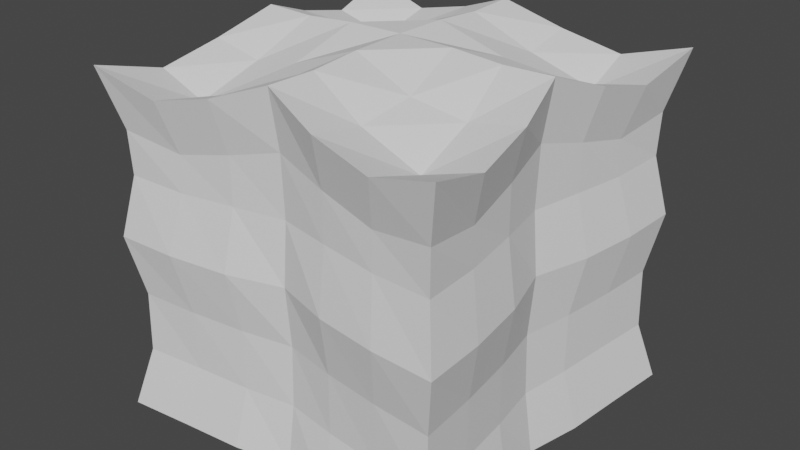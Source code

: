 # Source: fr_m_wallUpper.blend  (saved by Blender 2.92.15; exported with 4.5.12 LTS)
import bpy
from mathutils import Matrix  # noqa: F401  (used for matrix-valued properties, if any)

bpy.ops.wm.read_factory_settings(use_empty=True)
scene = bpy.context.scene
scene.name = 'Scene'

# ---- collections
col_collection = bpy.data.collections.new('Collection'); scene.collection.children.link(col_collection)

# ---- world
world_world = bpy.data.worlds.new('World'); scene.world = world_world
world_world.use_nodes = True; world_world.node_tree.nodes.clear()
_N = world_world.node_tree.nodes; _L = world_world.node_tree.links
n0 = _N.new('ShaderNodeOutputWorld'); n0.name = 'World Output'; n0.location = (300, 300)
n1 = _N.new('ShaderNodeBackground'); n1.name = 'Background'; n1.location = (10, 300)
n1.inputs[0].default_value = (0.05088, 0.05088, 0.05088, 1.0)
_L.new(n1.outputs[0], n0.inputs[0])
n0.is_active_output = True
world_world.color = (0.05088, 0.05088, 0.05088)
world_world.use_sun_shadow = False
world_world.sun_shadow_jitter_overblur = 0.0

# ---- meshes
me_cube_001 = bpy.data.meshes.new('Cube.001')
me_cube_001.from_pydata([(-1.663, -1.663, -2.0), (-1.663, -1.663, 1.781), (-1.663, 1.663, -2.0), (-1.663, 1.663, 1.781), (1.663, -1.663, -2.0), (1.663, -1.663, 1.781), (1.663, 1.663, -2.0), (1.663, 1.663, 1.781), (-1.595, 1.063, -2.0), (-1.538, 0.5127, -2.0), (-1.424, -4.474e-08, -2.0), (-1.538, -0.5127, -2.0), (-1.595, -1.063, -2.0), (-1.529, -1.529, -1.333), (-1.518, -1.518, -0.6667), (-1.62, -1.62, 5.96e-08), (-1.518, -1.518, 0.66), (-1.529, -1.529, 1.132), (-1.595, -1.063, 1.582), (-1.538, -0.5127, 1.738), (-1.424, 4.015e-08, 1.965), (-1.538, 0.5127, 1.738), (-1.595, 1.063, 1.582), (-1.529, 1.529, 1.132), (-1.518, 1.518, 0.66), (-1.62, 1.62, -5.96e-08), (-1.518, 1.518, -0.6667), (-1.529, 1.529, -1.333), (1.063, 1.595, -2.0), (0.5127, 1.538, -2.0), (-3.677e-08, 1.424, -2.0), (-0.5127, 1.538, -2.0), (-1.063, 1.595, -2.0), (-1.063, 1.595, 1.582), (-0.5127, 1.538, 1.738), (4.812e-08, 1.424, 1.965), (0.5127, 1.538, 1.738), (1.063, 1.595, 1.582), (1.529, 1.529, 1.132), (1.518, 1.518, 0.66), (1.62, 1.62, -5.96e-08), (1.518, 1.518, -0.6667), (1.529, 1.529, -1.333), (1.595, -1.063, -2.0), (1.538, -0.5127, -2.0), (1.424, 4.015e-08, -2.0), (1.538, 0.5127, -2.0), (1.595, 1.063, -2.0), (1.595, 1.063, 1.582), (1.538, 0.5127, 1.738), (1.424, -4.474e-08, 1.965), (1.538, -0.5127, 1.738), (1.595, -1.063, 1.582), (1.529, -1.529, 1.132), (1.518, -1.518, 0.66), (1.62, -1.62, -5.96e-08), (1.518, -1.518, -0.6667), (1.529, -1.529, -1.333), (-1.063, -1.595, -2.0), (-0.5127, -1.538, -2.0), (4.812e-08, -1.424, -2.0), (0.5127, -1.538, -2.0), (1.063, -1.595, -2.0), (1.063, -1.595, 1.582), (0.5127, -1.538, 1.738), (-3.677e-08, -1.424, 1.965), (-0.5127, -1.538, 1.738), (-1.063, -1.595, 1.582), (1.099, 1.099, 1.394), (1.057, 0.5287, 1.63), (0.9689, -4.578e-08, 1.951), (1.057, -0.5287, 1.63), (1.099, -1.099, 1.394), (0.5287, 1.057, 1.63), (0.5774, 0.5774, 1.742), (0.5101, -4.856e-08, 1.991), (0.5774, -0.5774, 1.742), (0.5287, -1.057, 1.63), (3.423e-08, 0.9689, 1.951), (1.964e-08, 0.5101, 1.991), (3.57e-09, -5.084e-08, 2.0), (-1.076e-08, -0.5101, 1.991), (-2.352e-08, -0.9689, 1.951), (-0.5287, 1.057, 1.63), (-0.5774, 0.5774, 1.742), (-0.5101, -4.856e-08, 1.991), (-0.5774, -0.5774, 1.742), (-0.5287, -1.057, 1.63), (-1.099, 1.099, 1.394), (-1.057, 0.5287, 1.63), (-0.9689, -4.578e-08, 1.951), (-1.057, -0.5287, 1.63), (-1.099, -1.099, 1.394), (-1.099, 1.099, -2.0), (-1.057, 0.5287, -2.0), (-0.9689, -4.578e-08, -2.0), (-1.057, -0.5287, -2.0), (-1.099, -1.099, -2.0), (-0.5287, 1.057, -2.0), (-0.5774, 0.5774, -2.0), (-0.5101, -4.856e-08, -2.0), (-0.5774, -0.5774, -2.0), (-0.5287, -1.057, -2.0), (-2.352e-08, 0.9689, -2.0), (-1.076e-08, 0.5101, -2.0), (3.57e-09, -5.084e-08, -2.0), (1.964e-08, -0.5101, -2.0), (3.423e-08, -0.9689, -2.0), (0.5287, 1.057, -2.0), (0.5774, 0.5774, -2.0), (0.5101, -4.856e-08, -2.0), (0.5774, -0.5774, -2.0), (0.5287, -1.057, -2.0), (1.099, 1.099, -2.0), (1.057, 0.5287, -2.0), (0.9689, -4.578e-08, -2.0), (1.057, -0.5287, -2.0), (1.099, -1.099, -2.0), (0.9759, -1.464, -1.333), (0.4706, -1.412, -1.333), (-3.396e-08, -1.339, -1.333), (-0.4706, -1.412, -1.333), (-0.9759, -1.464, -1.333), (0.9846, -1.477, -0.6667), (0.4705, -1.411, -0.6667), (-3.416e-08, -1.319, -0.6667), (-0.4705, -1.411, -0.6667), (-0.9846, -1.477, -0.6667), (1.065, -1.597, -3.974e-08), (0.5061, -1.518, -1.987e-08), (-3.693e-08, -1.366, 0.0), (-0.5061, -1.518, 1.987e-08), (-1.065, -1.597, 3.974e-08), (0.9846, -1.477, 0.642), (0.4705, -1.411, 0.6659), (-3.416e-08, -1.319, 0.6667), (-0.4705, -1.411, 0.6659), (-0.9846, -1.477, 0.642), (0.9759, -1.464, 1.034), (0.4706, -1.412, 1.176), (-3.396e-08, -1.339, 1.326), (-0.4706, -1.412, 1.176), (-0.9759, -1.464, 1.034), (1.464, 0.9759, -1.333), (1.412, 0.4706, -1.333), (1.339, -4.194e-08, -1.333), (1.412, -0.4706, -1.333), (1.464, -0.9759, -1.333), (1.477, 0.9846, -0.6667), (1.411, 0.4705, -0.6667), (1.319, -4.161e-08, -0.6667), (1.411, -0.4705, -0.6667), (1.477, -0.9846, -0.6667), (1.597, 1.065, -5.96e-08), (1.518, 0.5061, -5.96e-08), (1.366, -4.362e-08, -5.96e-08), (1.518, -0.5061, -5.96e-08), (1.597, -1.065, -5.96e-08), (1.477, 0.9846, 0.642), (1.411, 0.4705, 0.6659), (1.319, -4.161e-08, 0.6667), (1.411, -0.4705, 0.6659), (1.477, -0.9846, 0.642), (1.464, 0.9759, 1.034), (1.412, 0.4706, 1.176), (1.339, -4.194e-08, 1.326), (1.412, -0.4706, 1.176), (1.464, -0.9759, 1.034), (-0.9759, 1.464, -1.333), (-0.4706, 1.412, -1.333), (4.585e-08, 1.339, -1.333), (0.4706, 1.412, -1.333), (0.9759, 1.464, -1.333), (-0.9846, 1.477, -0.6667), (-0.4705, 1.411, -0.6667), (4.446e-08, 1.319, -0.6667), (0.4705, 1.411, -0.6667), (0.9846, 1.477, -0.6667), (-1.065, 1.597, -5.96e-08), (-0.5061, 1.518, -5.96e-08), (4.451e-08, 1.366, -5.96e-08), (0.5061, 1.518, -5.96e-08), (1.065, 1.597, -5.96e-08), (-0.9846, 1.477, 0.642), (-0.4705, 1.411, 0.6659), (4.446e-08, 1.319, 0.6667), (0.4705, 1.411, 0.6659), (0.9846, 1.477, 0.642), (-0.9759, 1.464, 1.034), (-0.4706, 1.412, 1.176), (4.585e-08, 1.339, 1.326), (0.4706, 1.412, 1.176), (0.9759, 1.464, 1.034), (-1.464, -0.9759, -1.333), (-1.412, -0.4706, -1.333), (-1.339, 3.787e-08, -1.333), (-1.412, 0.4706, -1.333), (-1.464, 0.9759, -1.333), (-1.477, -0.9846, -0.6667), (-1.411, -0.4705, -0.6667), (-1.319, 3.701e-08, -0.6667), (-1.411, 0.4705, -0.6667), (-1.477, 0.9846, -0.6667), (-1.597, -1.065, 3.974e-08), (-1.518, -0.5061, 1.987e-08), (-1.366, 3.783e-08, -1.416e-15), (-1.518, 0.5061, -1.987e-08), (-1.597, 1.065, -3.974e-08), (-1.477, -0.9846, 0.642), (-1.411, -0.4705, 0.6659), (-1.319, 3.701e-08, 0.6667), (-1.411, 0.4705, 0.6659), (-1.477, 0.9846, 0.642), (-1.464, -0.9759, 1.034), (-1.412, -0.4706, 1.176), (-1.339, 3.787e-08, 1.326), (-1.412, 0.4706, 1.176), (-1.464, 0.9759, 1.034)], [], [(217, 22, 3, 23), (192, 37, 7, 38), (167, 52, 5, 53), (142, 67, 1, 17), (117, 43, 4, 62), (92, 18, 1, 67), (52, 72, 63, 5), (72, 77, 64, 63), (77, 82, 65, 64), (82, 87, 66, 65), (87, 92, 67, 66), (7, 37, 68, 48), (48, 68, 69, 49), (49, 69, 70, 50), (50, 70, 71, 51), (51, 71, 72, 52), (37, 36, 73, 68), (68, 73, 74, 69), (69, 74, 75, 70), (70, 75, 76, 71), (71, 76, 77, 72), (36, 35, 78, 73), (73, 78, 79, 74), (74, 79, 80, 75), (75, 80, 81, 76), (76, 81, 82, 77), (35, 34, 83, 78), (78, 83, 84, 79), (79, 84, 85, 80), (80, 85, 86, 81), (81, 86, 87, 82), (34, 33, 88, 83), (83, 88, 89, 84), (84, 89, 90, 85), (85, 90, 91, 86), (86, 91, 92, 87), (33, 3, 22, 88), (88, 22, 21, 89), (89, 21, 20, 90), (90, 20, 19, 91), (91, 19, 18, 92), (12, 97, 58, 0), (97, 102, 59, 58), (102, 107, 60, 59), (107, 112, 61, 60), (112, 117, 62, 61), (2, 32, 93, 8), (8, 93, 94, 9), (9, 94, 95, 10), (10, 95, 96, 11), (11, 96, 97, 12), (32, 31, 98, 93), (93, 98, 99, 94), (94, 99, 100, 95), (95, 100, 101, 96), (96, 101, 102, 97), (31, 30, 103, 98), (98, 103, 104, 99), (99, 104, 105, 100), (100, 105, 106, 101), (101, 106, 107, 102), (30, 29, 108, 103), (103, 108, 109, 104), (104, 109, 110, 105), (105, 110, 111, 106), (106, 111, 112, 107), (29, 28, 113, 108), (108, 113, 114, 109), (109, 114, 115, 110), (110, 115, 116, 111), (111, 116, 117, 112), (28, 6, 47, 113), (113, 47, 46, 114), (114, 46, 45, 115), (115, 45, 44, 116), (116, 44, 43, 117), (58, 122, 13, 0), (122, 127, 14, 13), (127, 132, 15, 14), (132, 137, 16, 15), (137, 142, 17, 16), (4, 57, 118, 62), (62, 118, 119, 61), (61, 119, 120, 60), (60, 120, 121, 59), (59, 121, 122, 58), (57, 56, 123, 118), (118, 123, 124, 119), (119, 124, 125, 120), (120, 125, 126, 121), (121, 126, 127, 122), (56, 55, 128, 123), (123, 128, 129, 124), (124, 129, 130, 125), (125, 130, 131, 126), (126, 131, 132, 127), (55, 54, 133, 128), (128, 133, 134, 129), (129, 134, 135, 130), (130, 135, 136, 131), (131, 136, 137, 132), (54, 53, 138, 133), (133, 138, 139, 134), (134, 139, 140, 135), (135, 140, 141, 136), (136, 141, 142, 137), (53, 5, 63, 138), (138, 63, 64, 139), (139, 64, 65, 140), (140, 65, 66, 141), (141, 66, 67, 142), (43, 147, 57, 4), (147, 152, 56, 57), (152, 157, 55, 56), (157, 162, 54, 55), (162, 167, 53, 54), (6, 42, 143, 47), (47, 143, 144, 46), (46, 144, 145, 45), (45, 145, 146, 44), (44, 146, 147, 43), (42, 41, 148, 143), (143, 148, 149, 144), (144, 149, 150, 145), (145, 150, 151, 146), (146, 151, 152, 147), (41, 40, 153, 148), (148, 153, 154, 149), (149, 154, 155, 150), (150, 155, 156, 151), (151, 156, 157, 152), (40, 39, 158, 153), (153, 158, 159, 154), (154, 159, 160, 155), (155, 160, 161, 156), (156, 161, 162, 157), (39, 38, 163, 158), (158, 163, 164, 159), (159, 164, 165, 160), (160, 165, 166, 161), (161, 166, 167, 162), (38, 7, 48, 163), (163, 48, 49, 164), (164, 49, 50, 165), (165, 50, 51, 166), (166, 51, 52, 167), (28, 172, 42, 6), (172, 177, 41, 42), (177, 182, 40, 41), (182, 187, 39, 40), (187, 192, 38, 39), (2, 27, 168, 32), (32, 168, 169, 31), (31, 169, 170, 30), (30, 170, 171, 29), (29, 171, 172, 28), (27, 26, 173, 168), (168, 173, 174, 169), (169, 174, 175, 170), (170, 175, 176, 171), (171, 176, 177, 172), (26, 25, 178, 173), (173, 178, 179, 174), (174, 179, 180, 175), (175, 180, 181, 176), (176, 181, 182, 177), (25, 24, 183, 178), (178, 183, 184, 179), (179, 184, 185, 180), (180, 185, 186, 181), (181, 186, 187, 182), (24, 23, 188, 183), (183, 188, 189, 184), (184, 189, 190, 185), (185, 190, 191, 186), (186, 191, 192, 187), (23, 3, 33, 188), (188, 33, 34, 189), (189, 34, 35, 190), (190, 35, 36, 191), (191, 36, 37, 192), (8, 197, 27, 2), (197, 202, 26, 27), (202, 207, 25, 26), (207, 212, 24, 25), (212, 217, 23, 24), (0, 13, 193, 12), (12, 193, 194, 11), (11, 194, 195, 10), (10, 195, 196, 9), (9, 196, 197, 8), (13, 14, 198, 193), (193, 198, 199, 194), (194, 199, 200, 195), (195, 200, 201, 196), (196, 201, 202, 197), (14, 15, 203, 198), (198, 203, 204, 199), (199, 204, 205, 200), (200, 205, 206, 201), (201, 206, 207, 202), (15, 16, 208, 203), (203, 208, 209, 204), (204, 209, 210, 205), (205, 210, 211, 206), (206, 211, 212, 207), (16, 17, 213, 208), (208, 213, 214, 209), (209, 214, 215, 210), (210, 215, 216, 211), (211, 216, 217, 212), (17, 1, 18, 213), (213, 18, 19, 214), (214, 19, 20, 215), (215, 20, 21, 216), (216, 21, 22, 217)])
_uv = me_cube_001.uv_layers.new(name='UVMap')
_uv.uv.foreach_set('vector', [0.4022, 0.7351, 0.3934, 0.802, 0.3333, 0.802, 0.3467, 0.7351, 0.06884, 0.3342, 0.0601, 0.401, 0.0, 0.401, 0.01336, 0.3342, 0.4022, 0.3342, 0.3934, 0.401, 0.3333, 0.401, 0.3467, 0.3342, 0.06884, 0.7351, 0.0601, 0.802, 0.0, 0.802, 0.01336, 0.7351, 0.9435, 0.6102, 0.9932, 0.6066, 1.0, 0.6667, 0.9399, 0.6599, 0.9435, 0.2768, 0.9932, 0.2732, 1.0, 0.3333, 0.9399, 0.3265, 0.6735, 0.2732, 0.7232, 0.2768, 0.7268, 0.3265, 0.6667, 0.3333, 0.7232, 0.2768, 0.7803, 0.2727, 0.7819, 0.3208, 0.7268, 0.3265, 0.7803, 0.2727, 0.8333, 0.2638, 0.8333, 0.3094, 0.7819, 0.3208, 0.8333, 0.2638, 0.8863, 0.2727, 0.8847, 0.3208, 0.8333, 0.3094, 0.8863, 0.2727, 0.9435, 0.2768, 0.9399, 0.3265, 0.8847, 0.3208, 0.6667, 0.0, 0.7268, 0.006816, 0.7232, 0.05649, 0.6735, 0.0601, 0.6735, 0.0601, 0.7232, 0.05649, 0.7273, 0.1137, 0.6792, 0.1153, 0.6792, 0.1153, 0.7273, 0.1137, 0.7362, 0.1667, 0.6906, 0.1667, 0.6906, 0.1667, 0.7362, 0.1667, 0.7273, 0.2197, 0.6792, 0.2181, 0.6792, 0.2181, 0.7273, 0.2197, 0.7232, 0.2768, 0.6735, 0.2732, 0.7268, 0.006816, 0.7819, 0.01249, 0.7803, 0.06067, 0.7232, 0.05649, 0.7232, 0.05649, 0.7803, 0.06067, 0.7755, 0.1088, 0.7273, 0.1137, 0.7273, 0.1137, 0.7755, 0.1088, 0.7822, 0.1667, 0.7362, 0.1667, 0.7362, 0.1667, 0.7822, 0.1667, 0.7755, 0.2245, 0.7273, 0.2197, 0.7273, 0.2197, 0.7755, 0.2245, 0.7803, 0.2727, 0.7232, 0.2768, 0.7819, 0.01249, 0.8333, 0.02389, 0.8333, 0.06954, 0.7803, 0.06067, 0.7803, 0.06067, 0.8333, 0.06954, 0.8333, 0.1155, 0.7755, 0.1088, 0.7755, 0.1088, 0.8333, 0.1155, 0.8333, 0.1667, 0.7822, 0.1667, 0.7822, 0.1667, 0.8333, 0.1667, 0.8333, 0.2178, 0.7755, 0.2245, 0.7755, 0.2245, 0.8333, 0.2178, 0.8333, 0.2638, 0.7803, 0.2727, 0.8333, 0.02389, 0.8847, 0.01249, 0.8863, 0.06067, 0.8333, 0.06954, 0.8333, 0.06954, 0.8863, 0.06067, 0.8912, 0.1088, 0.8333, 0.1155, 0.8333, 0.1155, 0.8912, 0.1088, 0.8845, 0.1667, 0.8333, 0.1667, 0.8333, 0.1667, 0.8845, 0.1667, 0.8912, 0.2245, 0.8333, 0.2178, 0.8333, 0.2178, 0.8912, 0.2245, 0.8863, 0.2727, 0.8333, 0.2638, 0.8847, 0.01249, 0.9399, 0.006816, 0.9435, 0.05649, 0.8863, 0.06067, 0.8863, 0.06067, 0.9435, 0.05649, 0.9393, 0.1137, 0.8912, 0.1088, 0.8912, 0.1088, 0.9393, 0.1137, 0.9305, 0.1667, 0.8845, 0.1667, 0.8845, 0.1667, 0.9305, 0.1667, 0.9393, 0.2197, 0.8912, 0.2245, 0.8912, 0.2245, 0.9393, 0.2197, 0.9435, 0.2768, 0.8863, 0.2727, 0.9399, 0.006816, 1.0, 0.0, 0.9932, 0.0601, 0.9435, 0.05649, 0.9435, 0.05649, 0.9932, 0.0601, 0.9875, 0.1153, 0.9393, 0.1137, 0.9393, 0.1137, 0.9875, 0.1153, 0.9761, 0.1667, 0.9305, 0.1667, 0.9305, 0.1667, 0.9761, 0.1667, 0.9875, 0.2181, 0.9393, 0.2197, 0.9393, 0.2197, 0.9875, 0.2181, 0.9932, 0.2732, 0.9435, 0.2768, 0.6735, 0.6066, 0.7232, 0.6102, 0.7268, 0.6599, 0.6667, 0.6667, 0.7232, 0.6102, 0.7803, 0.606, 0.7819, 0.6542, 0.7268, 0.6599, 0.7803, 0.606, 0.8333, 0.5971, 0.8333, 0.6428, 0.7819, 0.6542, 0.8333, 0.5971, 0.8863, 0.606, 0.8847, 0.6542, 0.8333, 0.6428, 0.8863, 0.606, 0.9435, 0.6102, 0.9399, 0.6599, 0.8847, 0.6542, 0.6667, 0.3333, 0.7268, 0.3401, 0.7232, 0.3898, 0.6735, 0.3934, 0.6735, 0.3934, 0.7232, 0.3898, 0.7273, 0.447, 0.6792, 0.4486, 0.6792, 0.4486, 0.7273, 0.447, 0.7362, 0.5, 0.6906, 0.5, 0.6906, 0.5, 0.7362, 0.5, 0.7273, 0.553, 0.6792, 0.5514, 0.6792, 0.5514, 0.7273, 0.553, 0.7232, 0.6102, 0.6735, 0.6066, 0.7268, 0.3401, 0.7819, 0.3458, 0.7803, 0.394, 0.7232, 0.3898, 0.7232, 0.3898, 0.7803, 0.394, 0.7755, 0.4421, 0.7273, 0.447, 0.7273, 0.447, 0.7755, 0.4421, 0.7822, 0.5, 0.7362, 0.5, 0.7362, 0.5, 0.7822, 0.5, 0.7755, 0.5579, 0.7273, 0.553, 0.7273, 0.553, 0.7755, 0.5579, 0.7803, 0.606, 0.7232, 0.6102, 0.7819, 0.3458, 0.8333, 0.3572, 0.8333, 0.4029, 0.7803, 0.394, 0.7803, 0.394, 0.8333, 0.4029, 0.8333, 0.4489, 0.7755, 0.4421, 0.7755, 0.4421, 0.8333, 0.4489, 0.8333, 0.5, 0.7822, 0.5, 0.7822, 0.5, 0.8333, 0.5, 0.8333, 0.5511, 0.7755, 0.5579, 0.7755, 0.5579, 0.8333, 0.5511, 0.8333, 0.5971, 0.7803, 0.606, 0.8333, 0.3572, 0.8847, 0.3458, 0.8863, 0.394, 0.8333, 0.4029, 0.8333, 0.4029, 0.8863, 0.394, 0.8912, 0.4421, 0.8333, 0.4489, 0.8333, 0.4489, 0.8912, 0.4421, 0.8845, 0.5, 0.8333, 0.5, 0.8333, 0.5, 0.8845, 0.5, 0.8912, 0.5579, 0.8333, 0.5511, 0.8333, 0.5511, 0.8912, 0.5579, 0.8863, 0.606, 0.8333, 0.5971, 0.8847, 0.3458, 0.9399, 0.3401, 0.9435, 0.3898, 0.8863, 0.394, 0.8863, 0.394, 0.9435, 0.3898, 0.9393, 0.447, 0.8912, 0.4421, 0.8912, 0.4421, 0.9393, 0.447, 0.9305, 0.5, 0.8845, 0.5, 0.8845, 0.5, 0.9305, 0.5, 0.9393, 0.553, 0.8912, 0.5579, 0.8912, 0.5579, 0.9393, 0.553, 0.9435, 0.6102, 0.8863, 0.606, 0.9399, 0.3401, 1.0, 0.3333, 0.9932, 0.3934, 0.9435, 0.3898, 0.9435, 0.3898, 0.9932, 0.3934, 0.9875, 0.4486, 0.9393, 0.447, 0.9393, 0.447, 0.9875, 0.4486, 0.9761, 0.5, 0.9305, 0.5, 0.9305, 0.5, 0.9761, 0.5, 0.9875, 0.5514, 0.9393, 0.553, 0.9393, 0.553, 0.9875, 0.5514, 0.9932, 0.6066, 0.9435, 0.6102, 0.0601, 0.401, 0.06884, 0.4678, 0.01336, 0.4678, 0.0, 0.401, 0.06884, 0.4678, 0.06797, 0.5347, 0.01453, 0.5347, 0.01336, 0.4678, 0.06797, 0.5347, 0.05995, 0.6015, 0.004272, 0.6015, 0.01453, 0.5347, 0.05995, 0.6015, 0.06797, 0.6683, 0.01453, 0.6683, 0.004272, 0.6015, 0.06797, 0.6683, 0.06884, 0.7351, 0.01336, 0.7351, 0.01453, 0.6683, 0.3333, 0.401, 0.32, 0.4678, 0.2645, 0.4678, 0.2732, 0.401, 0.2732, 0.401, 0.2645, 0.4678, 0.2138, 0.4678, 0.2181, 0.401, 0.2181, 0.401, 0.2138, 0.4678, 0.1667, 0.4678, 0.1667, 0.401, 0.1667, 0.401, 0.1667, 0.4678, 0.1195, 0.4678, 0.1153, 0.401, 0.1153, 0.401, 0.1195, 0.4678, 0.06884, 0.4678, 0.0601, 0.401, 0.32, 0.4678, 0.3188, 0.5347, 0.2654, 0.5347, 0.2645, 0.4678, 0.2645, 0.4678, 0.2654, 0.5347, 0.2138, 0.5347, 0.2138, 0.4678, 0.2138, 0.4678, 0.2138, 0.5347, 0.1667, 0.5347, 0.1667, 0.4678, 0.1667, 0.4678, 0.1667, 0.5347, 0.1195, 0.5347, 0.1195, 0.4678, 0.1195, 0.4678, 0.1195, 0.5347, 0.06797, 0.5347, 0.06884, 0.4678, 0.3188, 0.5347, 0.3291, 0.6015, 0.2734, 0.6015, 0.2654, 0.5347, 0.2654, 0.5347, 0.2734, 0.6015, 0.2174, 0.6015, 0.2138, 0.5347, 0.2138, 0.5347, 0.2174, 0.6015, 0.1667, 0.6015, 0.1667, 0.5347, 0.1667, 0.5347, 0.1667, 0.6015, 0.1159, 0.6015, 0.1195, 0.5347, 0.1195, 0.5347, 0.1159, 0.6015, 0.05995, 0.6015, 0.06797, 0.5347, 0.3291, 0.6015, 0.3188, 0.6683, 0.2654, 0.6683, 0.2734, 0.6015, 0.2734, 0.6015, 0.2654, 0.6683, 0.2138, 0.6683, 0.2174, 0.6015, 0.2174, 0.6015, 0.2138, 0.6683, 0.1667, 0.6683, 0.1667, 0.6015, 0.1667, 0.6015, 0.1667, 0.6683, 0.1195, 0.6683, 0.1159, 0.6015, 0.1159, 0.6015, 0.1195, 0.6683, 0.06797, 0.6683, 0.05995, 0.6015, 0.3188, 0.6683, 0.32, 0.7351, 0.2645, 0.7351, 0.2654, 0.6683, 0.2654, 0.6683, 0.2645, 0.7351, 0.2138, 0.7351, 0.2138, 0.6683, 0.2138, 0.6683, 0.2138, 0.7351, 0.1667, 0.7351, 0.1667, 0.6683, 0.1667, 0.6683, 0.1667, 0.7351, 0.1195, 0.7351, 0.1195, 0.6683, 0.1195, 0.6683, 0.1195, 0.7351, 0.06884, 0.7351, 0.06797, 0.6683, 0.32, 0.7351, 0.3333, 0.802, 0.2732, 0.802, 0.2645, 0.7351, 0.2645, 0.7351, 0.2732, 0.802, 0.2181, 0.802, 0.2138, 0.7351, 0.2138, 0.7351, 0.2181, 0.802, 0.1667, 0.802, 0.1667, 0.7351, 0.1667, 0.7351, 0.1667, 0.802, 0.1153, 0.802, 0.1195, 0.7351, 0.1195, 0.7351, 0.1153, 0.802, 0.0601, 0.802, 0.06884, 0.7351, 0.3934, 0.0, 0.4022, 0.06683, 0.3467, 0.06683, 0.3333, 0.0, 0.4022, 0.06683, 0.4013, 0.1337, 0.3479, 0.1337, 0.3467, 0.06683, 0.4013, 0.1337, 0.3933, 0.2005, 0.3376, 0.2005, 0.3479, 0.1337, 0.3933, 0.2005, 0.4013, 0.2673, 0.3479, 0.2673, 0.3376, 0.2005, 0.4013, 0.2673, 0.4022, 0.3342, 0.3467, 0.3342, 0.3479, 0.2673, 0.6667, 0.0, 0.6533, 0.06683, 0.5978, 0.06683, 0.6066, 0.0, 0.6066, 0.0, 0.5978, 0.06683, 0.5472, 0.06683, 0.5514, 0.0, 0.5514, 0.0, 0.5472, 0.06683, 0.5, 0.06683, 0.5, 0.0, 0.5, 0.0, 0.5, 0.06683, 0.4528, 0.06683, 0.4486, 0.0, 0.4486, 0.0, 0.4528, 0.06683, 0.4022, 0.06683, 0.3934, 0.0, 0.6533, 0.06683, 0.6521, 0.1337, 0.5987, 0.1337, 0.5978, 0.06683, 0.5978, 0.06683, 0.5987, 0.1337, 0.5472, 0.1337, 0.5472, 0.06683, 0.5472, 0.06683, 0.5472, 0.1337, 0.5, 0.1337, 0.5, 0.06683, 0.5, 0.06683, 0.5, 0.1337, 0.4528, 0.1337, 0.4528, 0.06683, 0.4528, 0.06683, 0.4528, 0.1337, 0.4013, 0.1337, 0.4022, 0.06683, 0.6521, 0.1337, 0.6624, 0.2005, 0.6067, 0.2005, 0.5987, 0.1337, 0.5987, 0.1337, 0.6067, 0.2005, 0.5507, 0.2005, 0.5472, 0.1337, 0.5472, 0.1337, 0.5507, 0.2005, 0.5, 0.2005, 0.5, 0.1337, 0.5, 0.1337, 0.5, 0.2005, 0.4493, 0.2005, 0.4528, 0.1337, 0.4528, 0.1337, 0.4493, 0.2005, 0.3933, 0.2005, 0.4013, 0.1337, 0.6624, 0.2005, 0.6521, 0.2673, 0.5987, 0.2673, 0.6067, 0.2005, 0.6067, 0.2005, 0.5987, 0.2673, 0.5472, 0.2673, 0.5507, 0.2005, 0.5507, 0.2005, 0.5472, 0.2673, 0.5, 0.2673, 0.5, 0.2005, 0.5, 0.2005, 0.5, 0.2673, 0.4528, 0.2673, 0.4493, 0.2005, 0.4493, 0.2005, 0.4528, 0.2673, 0.4013, 0.2673, 0.3933, 0.2005, 0.6521, 0.2673, 0.6533, 0.3342, 0.5978, 0.3342, 0.5987, 0.2673, 0.5987, 0.2673, 0.5978, 0.3342, 0.5472, 0.3342, 0.5472, 0.2673, 0.5472, 0.2673, 0.5472, 0.3342, 0.5, 0.3342, 0.5, 0.2673, 0.5, 0.2673, 0.5, 0.3342, 0.4528, 0.3342, 0.4528, 0.2673, 0.4528, 0.2673, 0.4528, 0.3342, 0.4022, 0.3342, 0.4013, 0.2673, 0.6533, 0.3342, 0.6667, 0.401, 0.6066, 0.401, 0.5978, 0.3342, 0.5978, 0.3342, 0.6066, 0.401, 0.5514, 0.401, 0.5472, 0.3342, 0.5472, 0.3342, 0.5514, 0.401, 0.5, 0.401, 0.5, 0.3342, 0.5, 0.3342, 0.5, 0.401, 0.4486, 0.401, 0.4528, 0.3342, 0.4528, 0.3342, 0.4486, 0.401, 0.3934, 0.401, 0.4022, 0.3342, 0.0601, 0.0, 0.06884, 0.06683, 0.01336, 0.06683, 0.0, 0.0, 0.06884, 0.06683, 0.06797, 0.1337, 0.01453, 0.1337, 0.01336, 0.06683, 0.06797, 0.1337, 0.05995, 0.2005, 0.004272, 0.2005, 0.01453, 0.1337, 0.05995, 0.2005, 0.06797, 0.2673, 0.01453, 0.2673, 0.004272, 0.2005, 0.06797, 0.2673, 0.06884, 0.3342, 0.01336, 0.3342, 0.01453, 0.2673, 0.3333, 0.0, 0.32, 0.06683, 0.2645, 0.06683, 0.2732, 0.0, 0.2732, 0.0, 0.2645, 0.06683, 0.2138, 0.06683, 0.2181, 0.0, 0.2181, 0.0, 0.2138, 0.06683, 0.1667, 0.06683, 0.1667, 0.0, 0.1667, 0.0, 0.1667, 0.06683, 0.1195, 0.06683, 0.1153, 0.0, 0.1153, 0.0, 0.1195, 0.06683, 0.06884, 0.06683, 0.0601, 0.0, 0.32, 0.06683, 0.3188, 0.1337, 0.2654, 0.1337, 0.2645, 0.06683, 0.2645, 0.06683, 0.2654, 0.1337, 0.2138, 0.1337, 0.2138, 0.06683, 0.2138, 0.06683, 0.2138, 0.1337, 0.1667, 0.1337, 0.1667, 0.06683, 0.1667, 0.06683, 0.1667, 0.1337, 0.1195, 0.1337, 0.1195, 0.06683, 0.1195, 0.06683, 0.1195, 0.1337, 0.06797, 0.1337, 0.06884, 0.06683, 0.3188, 0.1337, 0.3291, 0.2005, 0.2734, 0.2005, 0.2654, 0.1337, 0.2654, 0.1337, 0.2734, 0.2005, 0.2174, 0.2005, 0.2138, 0.1337, 0.2138, 0.1337, 0.2174, 0.2005, 0.1667, 0.2005, 0.1667, 0.1337, 0.1667, 0.1337, 0.1667, 0.2005, 0.1159, 0.2005, 0.1195, 0.1337, 0.1195, 0.1337, 0.1159, 0.2005, 0.05995, 0.2005, 0.06797, 0.1337, 0.3291, 0.2005, 0.3188, 0.2673, 0.2654, 0.2673, 0.2734, 0.2005, 0.2734, 0.2005, 0.2654, 0.2673, 0.2138, 0.2673, 0.2174, 0.2005, 0.2174, 0.2005, 0.2138, 0.2673, 0.1667, 0.2673, 0.1667, 0.2005, 0.1667, 0.2005, 0.1667, 0.2673, 0.1195, 0.2673, 0.1159, 0.2005, 0.1159, 0.2005, 0.1195, 0.2673, 0.06797, 0.2673, 0.05995, 0.2005, 0.3188, 0.2673, 0.32, 0.3342, 0.2645, 0.3342, 0.2654, 0.2673, 0.2654, 0.2673, 0.2645, 0.3342, 0.2138, 0.3342, 0.2138, 0.2673, 0.2138, 0.2673, 0.2138, 0.3342, 0.1667, 0.3342, 0.1667, 0.2673, 0.1667, 0.2673, 0.1667, 0.3342, 0.1195, 0.3342, 0.1195, 0.2673, 0.1195, 0.2673, 0.1195, 0.3342, 0.06884, 0.3342, 0.06797, 0.2673, 0.32, 0.3342, 0.3333, 0.401, 0.2732, 0.401, 0.2645, 0.3342, 0.2645, 0.3342, 0.2732, 0.401, 0.2181, 0.401, 0.2138, 0.3342, 0.2138, 0.3342, 0.2181, 0.401, 0.1667, 0.401, 0.1667, 0.3342, 0.1667, 0.3342, 0.1667, 0.401, 0.1153, 0.401, 0.1195, 0.3342, 0.1195, 0.3342, 0.1153, 0.401, 0.0601, 0.401, 0.06884, 0.3342, 0.3934, 0.401, 0.4022, 0.4678, 0.3467, 0.4678, 0.3333, 0.401, 0.4022, 0.4678, 0.4013, 0.5347, 0.3479, 0.5347, 0.3467, 0.4678, 0.4013, 0.5347, 0.3933, 0.6015, 0.3376, 0.6015, 0.3479, 0.5347, 0.3933, 0.6015, 0.4013, 0.6683, 0.3479, 0.6683, 0.3376, 0.6015, 0.4013, 0.6683, 0.4022, 0.7351, 0.3467, 0.7351, 0.3479, 0.6683, 0.6667, 0.401, 0.6533, 0.4678, 0.5978, 0.4678, 0.6066, 0.401, 0.6066, 0.401, 0.5978, 0.4678, 0.5472, 0.4678, 0.5514, 0.401, 0.5514, 0.401, 0.5472, 0.4678, 0.5, 0.4678, 0.5, 0.401, 0.5, 0.401, 0.5, 0.4678, 0.4528, 0.4678, 0.4486, 0.401, 0.4486, 0.401, 0.4528, 0.4678, 0.4022, 0.4678, 0.3934, 0.401, 0.6533, 0.4678, 0.6521, 0.5347, 0.5987, 0.5347, 0.5978, 0.4678, 0.5978, 0.4678, 0.5987, 0.5347, 0.5472, 0.5347, 0.5472, 0.4678, 0.5472, 0.4678, 0.5472, 0.5347, 0.5, 0.5347, 0.5, 0.4678, 0.5, 0.4678, 0.5, 0.5347, 0.4528, 0.5347, 0.4528, 0.4678, 0.4528, 0.4678, 0.4528, 0.5347, 0.4013, 0.5347, 0.4022, 0.4678, 0.6521, 0.5347, 0.6624, 0.6015, 0.6067, 0.6015, 0.5987, 0.5347, 0.5987, 0.5347, 0.6067, 0.6015, 0.5507, 0.6015, 0.5472, 0.5347, 0.5472, 0.5347, 0.5507, 0.6015, 0.5, 0.6015, 0.5, 0.5347, 0.5, 0.5347, 0.5, 0.6015, 0.4493, 0.6015, 0.4528, 0.5347, 0.4528, 0.5347, 0.4493, 0.6015, 0.3933, 0.6015, 0.4013, 0.5347, 0.6624, 0.6015, 0.6521, 0.6683, 0.5987, 0.6683, 0.6067, 0.6015, 0.6067, 0.6015, 0.5987, 0.6683, 0.5472, 0.6683, 0.5507, 0.6015, 0.5507, 0.6015, 0.5472, 0.6683, 0.5, 0.6683, 0.5, 0.6015, 0.5, 0.6015, 0.5, 0.6683, 0.4528, 0.6683, 0.4493, 0.6015, 0.4493, 0.6015, 0.4528, 0.6683, 0.4013, 0.6683, 0.3933, 0.6015, 0.6521, 0.6683, 0.6533, 0.7351, 0.5978, 0.7351, 0.5987, 0.6683, 0.5987, 0.6683, 0.5978, 0.7351, 0.5472, 0.7351, 0.5472, 0.6683, 0.5472, 0.6683, 0.5472, 0.7351, 0.5, 0.7351, 0.5, 0.6683, 0.5, 0.6683, 0.5, 0.7351, 0.4528, 0.7351, 0.4528, 0.6683, 0.4528, 0.6683, 0.4528, 0.7351, 0.4022, 0.7351, 0.4013, 0.6683, 0.6533, 0.7351, 0.6667, 0.802, 0.6066, 0.802, 0.5978, 0.7351, 0.5978, 0.7351, 0.6066, 0.802, 0.5514, 0.802, 0.5472, 0.7351, 0.5472, 0.7351, 0.5514, 0.802, 0.5, 0.802, 0.5, 0.7351, 0.5, 0.7351, 0.5, 0.802, 0.4486, 0.802, 0.4528, 0.7351, 0.4528, 0.7351, 0.4486, 0.802, 0.3934, 0.802, 0.4022, 0.7351])
me_cube_001.use_remesh_fix_poles = True
me_cube_001.use_remesh_preserve_attributes = False
me_cube_001.use_mirror_vertex_groups = False
me_cube_001.update()

# ---- objects
ob_cube = bpy.data.objects.new('Cube', me_cube_001)

# ---- transforms, parenting, visibility, modifiers, constraints
ob_cube.location = (0.0, 0.0, 0.0)
ob_cube.scale = (1.2, 1.2, 1.0)
ob_cube.lineart.crease_threshold = 0.0

# ---- collection membership
col_collection.objects.link(ob_cube)

# ---- scene / render settings (as saved in the file)
scene.frame_start = 1; scene.frame_end = 250; scene.frame_set(24)
scene.render.engine = 'BLENDER_EEVEE_NEXT'
scene.cycles.use_denoising = False
scene.cycles.samples = 128
scene.cycles.sampling_pattern = 'TABULATED_SOBOL'
scene.cycles.use_adaptive_sampling = False
scene.cycles.use_light_tree = False
scene.view_settings.view_transform = 'Filmic'
bpy.context.view_layer.update()

# ---- added for rendering (the .blend has no active camera and no usable light): camera, sun
cam_auto = bpy.data.cameras.new('AutoCamera')
cam_auto.lens = 50.0
cam_auto.sensor_width = 36.0
cam_auto.clip_end = 1000.0
ob_auto_camera = bpy.data.objects.new('AutoCamera', cam_auto)
scene.collection.objects.link(ob_auto_camera)
ob_auto_camera.location = (6.39961, -7.67953, 5.11969)
ob_auto_camera.rotation_euler = (1.09748, -7.21219e-08, 0.694738)
scene.camera = ob_auto_camera
light_auto_sun = bpy.data.lights.new('AutoSun', 'SUN')
light_auto_sun.energy = 3.0
light_auto_sun.angle = 0.0523599
ob_auto_sun = bpy.data.objects.new('AutoSun', light_auto_sun)
scene.collection.objects.link(ob_auto_sun)
ob_auto_sun.rotation_euler = (0.872665, 0.174533, 0.523599)
bpy.context.view_layer.update()
